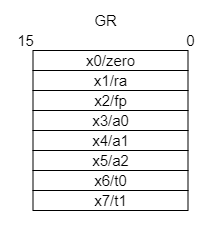

The diagram above was exported from draw.io. Its source (the exported page's mxGraphModel, read from the mxfile embedded in the PNG):
<mxGraphModel dx="685" dy="1139" grid="1" gridSize="10" guides="1" tooltips="1" connect="1" arrows="1" fold="1" page="1" pageScale="1" pageWidth="1600" pageHeight="900" math="0" shadow="0">
  <root>
    <mxCell id="0" />
    <mxCell id="1" parent="0" />
    <mxCell id="2" value="" style="rounded=0;whiteSpace=wrap;html=1;strokeColor=#FFFFFF;" parent="1" vertex="1">
      <mxGeometry x="240" y="480" width="220" height="240" as="geometry" />
    </mxCell>
    <mxCell id="3" value="&lt;span style=&quot;font-size: 15px;&quot;&gt;x0/zero&lt;/span&gt;" style="rounded=0;whiteSpace=wrap;html=1;" parent="1" vertex="1">
      <mxGeometry x="272.5" y="530" width="155" height="20" as="geometry" />
    </mxCell>
    <mxCell id="4" value="&lt;span style=&quot;font-size: 15px;&quot;&gt;x1/ra&lt;/span&gt;" style="rounded=0;whiteSpace=wrap;html=1;" parent="1" vertex="1">
      <mxGeometry x="272.5" y="550" width="155" height="20" as="geometry" />
    </mxCell>
    <mxCell id="5" value="&lt;span style=&quot;font-size: 15px;&quot;&gt;x2/fp&lt;/span&gt;" style="rounded=0;whiteSpace=wrap;html=1;" parent="1" vertex="1">
      <mxGeometry x="272.5" y="570" width="155" height="20" as="geometry" />
    </mxCell>
    <mxCell id="6" value="&lt;span style=&quot;font-size: 15px;&quot;&gt;x3/a0&lt;/span&gt;" style="rounded=0;whiteSpace=wrap;html=1;" parent="1" vertex="1">
      <mxGeometry x="272.5" y="590" width="155" height="20" as="geometry" />
    </mxCell>
    <mxCell id="7" value="&lt;span style=&quot;font-size: 15px;&quot;&gt;x4/a1&lt;/span&gt;" style="rounded=0;whiteSpace=wrap;html=1;" parent="1" vertex="1">
      <mxGeometry x="272.5" y="610" width="155" height="20" as="geometry" />
    </mxCell>
    <mxCell id="8" value="&lt;span style=&quot;font-size: 15px;&quot;&gt;x5/a2&lt;/span&gt;" style="rounded=0;whiteSpace=wrap;html=1;" parent="1" vertex="1">
      <mxGeometry x="272.5" y="630" width="155" height="20" as="geometry" />
    </mxCell>
    <mxCell id="9" value="&lt;span style=&quot;font-size: 15px;&quot;&gt;x6/t0&lt;/span&gt;" style="rounded=0;whiteSpace=wrap;html=1;" parent="1" vertex="1">
      <mxGeometry x="272.5" y="650" width="155" height="20" as="geometry" />
    </mxCell>
    <mxCell id="10" value="&lt;span style=&quot;font-size: 15px;&quot;&gt;x7/t1&lt;/span&gt;" style="rounded=0;whiteSpace=wrap;html=1;" parent="1" vertex="1">
      <mxGeometry x="272.5" y="670" width="155" height="20" as="geometry" />
    </mxCell>
    <mxCell id="11" value="0" style="text;html=1;align=center;verticalAlign=middle;resizable=0;points=[];autosize=1;strokeColor=none;fillColor=none;fontSize=15;" parent="1" vertex="1">
      <mxGeometry x="420" y="510" width="20" height="20" as="geometry" />
    </mxCell>
    <mxCell id="12" value="15" style="text;html=1;align=center;verticalAlign=middle;resizable=0;points=[];autosize=1;strokeColor=none;fillColor=none;fontSize=15;" parent="1" vertex="1">
      <mxGeometry x="250" y="510" width="30" height="20" as="geometry" />
    </mxCell>
    <mxCell id="14" value="GR" style="text;html=1;align=center;verticalAlign=middle;resizable=0;points=[];autosize=1;strokeColor=none;fillColor=none;fontSize=15;" parent="1" vertex="1">
      <mxGeometry x="320" y="485" width="50" height="30" as="geometry" />
    </mxCell>
  </root>
</mxGraphModel>